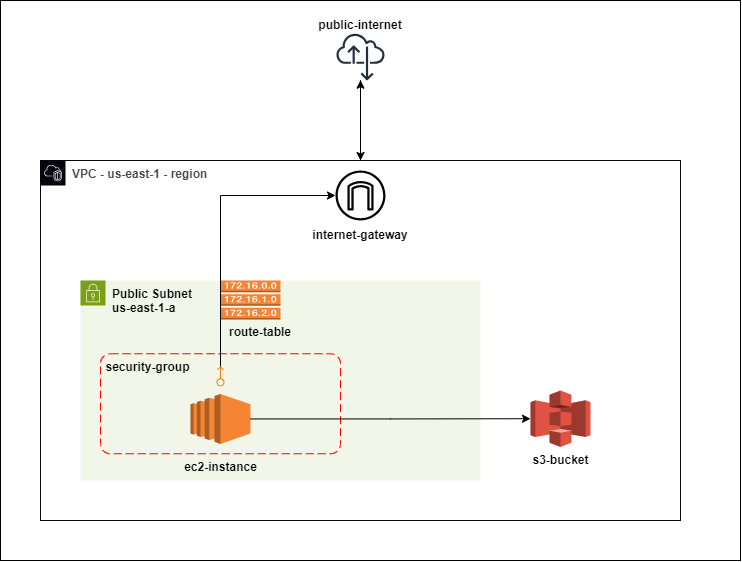

The diagram above was exported from draw.io. Its source (the exported page's mxGraphModel, read from the mxfile embedded in the PNG):
<mxGraphModel dx="1167" dy="1824" grid="1" gridSize="10" guides="1" tooltips="1" connect="1" arrows="1" fold="1" page="1" pageScale="1" pageWidth="850" pageHeight="1100" math="0" shadow="0">
  <root>
    <mxCell id="0" />
    <mxCell id="1" parent="0" />
    <mxCell id="S7xTYiLjLJNGDzL95CZO-37" value="" style="rounded=0;whiteSpace=wrap;html=1;" vertex="1" parent="1">
      <mxGeometry x="120" y="-80" width="740" height="560" as="geometry" />
    </mxCell>
    <mxCell id="S7xTYiLjLJNGDzL95CZO-22" style="edgeStyle=orthogonalEdgeStyle;rounded=0;orthogonalLoop=1;jettySize=auto;html=1;exitX=0.5;exitY=0;exitDx=0;exitDy=0;" edge="1" parent="1" source="S7xTYiLjLJNGDzL95CZO-2" target="S7xTYiLjLJNGDzL95CZO-8">
      <mxGeometry relative="1" as="geometry" />
    </mxCell>
    <mxCell id="S7xTYiLjLJNGDzL95CZO-2" value="VPC - us-east-1 - region" style="points=[[0,0],[0.25,0],[0.5,0],[0.75,0],[1,0],[1,0.25],[1,0.5],[1,0.75],[1,1],[0.75,1],[0.5,1],[0.25,1],[0,1],[0,0.75],[0,0.5],[0,0.25]];outlineConnect=0;gradientColor=none;html=1;whiteSpace=wrap;fontSize=12;fontStyle=1;container=1;pointerEvents=0;collapsible=0;recursiveResize=0;shape=mxgraph.aws4.group;grIcon=mxgraph.aws4.group_vpc2;strokeColor=#07040D;fillColor=none;verticalAlign=top;align=left;spacingLeft=30;fontColor=#444A4A;dashed=0;labelBackgroundColor=none;" vertex="1" parent="1">
      <mxGeometry x="160" y="80" width="640" height="360" as="geometry" />
    </mxCell>
    <mxCell id="S7xTYiLjLJNGDzL95CZO-3" value="&lt;b&gt;Public Subnet&amp;nbsp;&lt;br&gt;us-east-1-a&lt;/b&gt;" style="points=[[0,0],[0.25,0],[0.5,0],[0.75,0],[1,0],[1,0.25],[1,0.5],[1,0.75],[1,1],[0.75,1],[0.5,1],[0.25,1],[0,1],[0,0.75],[0,0.5],[0,0.25]];outlineConnect=0;gradientColor=none;html=1;whiteSpace=wrap;fontSize=12;fontStyle=0;container=1;pointerEvents=0;collapsible=0;recursiveResize=0;shape=mxgraph.aws4.group;grIcon=mxgraph.aws4.group_security_group;grStroke=0;strokeColor=#7AA116;fillColor=#F2F6E8;verticalAlign=top;align=left;spacingLeft=30;fontColor=default;dashed=0;" vertex="1" parent="S7xTYiLjLJNGDzL95CZO-2">
      <mxGeometry x="40" y="120" width="400" height="200" as="geometry" />
    </mxCell>
    <mxCell id="S7xTYiLjLJNGDzL95CZO-25" value="" style="rounded=1;arcSize=10;dashed=1;strokeColor=#ff0000;fillColor=none;gradientColor=none;dashPattern=8 4;strokeWidth=1;" vertex="1" parent="S7xTYiLjLJNGDzL95CZO-3">
      <mxGeometry x="20" y="73.25" width="240" height="100" as="geometry" />
    </mxCell>
    <mxCell id="S7xTYiLjLJNGDzL95CZO-5" value="" style="outlineConnect=0;dashed=0;verticalLabelPosition=bottom;verticalAlign=top;align=center;html=1;shape=mxgraph.aws3.ec2;fillColor=#F58534;gradientColor=none;" vertex="1" parent="S7xTYiLjLJNGDzL95CZO-3">
      <mxGeometry x="110" y="113.38" width="60" height="50" as="geometry" />
    </mxCell>
    <mxCell id="S7xTYiLjLJNGDzL95CZO-16" value="ec2-instance" style="text;strokeColor=none;align=center;fillColor=none;html=1;verticalAlign=middle;whiteSpace=wrap;rounded=0;fontStyle=1" vertex="1" parent="S7xTYiLjLJNGDzL95CZO-3">
      <mxGeometry x="97.5" y="173.25" width="85" height="26.75" as="geometry" />
    </mxCell>
    <mxCell id="S7xTYiLjLJNGDzL95CZO-26" value="security-group" style="text;strokeColor=none;align=center;fillColor=none;html=1;verticalAlign=middle;whiteSpace=wrap;rounded=0;fontStyle=1" vertex="1" parent="S7xTYiLjLJNGDzL95CZO-3">
      <mxGeometry x="20" y="73.25" width="95" height="26.75" as="geometry" />
    </mxCell>
    <mxCell id="S7xTYiLjLJNGDzL95CZO-27" value="" style="sketch=0;outlineConnect=0;fontColor=#232F3E;gradientColor=none;fillColor=#ED7100;strokeColor=none;dashed=0;verticalLabelPosition=bottom;verticalAlign=top;align=center;html=1;fontSize=12;fontStyle=0;aspect=fixed;pointerEvents=1;shape=mxgraph.aws4.elastic_ip_address;rotation=-90;strokeWidth=4;" vertex="1" parent="S7xTYiLjLJNGDzL95CZO-3">
      <mxGeometry x="130" y="91.67000000000002" width="20" height="8.33" as="geometry" />
    </mxCell>
    <mxCell id="S7xTYiLjLJNGDzL95CZO-35" value="" style="outlineConnect=0;dashed=0;verticalLabelPosition=bottom;verticalAlign=top;align=center;html=1;shape=mxgraph.aws3.route_table;fillColor=#F58536;gradientColor=none;" vertex="1" parent="S7xTYiLjLJNGDzL95CZO-3">
      <mxGeometry x="140" width="60" height="39" as="geometry" />
    </mxCell>
    <mxCell id="S7xTYiLjLJNGDzL95CZO-36" value="route-table" style="text;strokeColor=none;align=center;fillColor=none;html=1;verticalAlign=middle;whiteSpace=wrap;rounded=0;fontStyle=1" vertex="1" parent="S7xTYiLjLJNGDzL95CZO-3">
      <mxGeometry x="140" y="39" width="80" height="26.75" as="geometry" />
    </mxCell>
    <mxCell id="S7xTYiLjLJNGDzL95CZO-7" value="" style="sketch=0;outlineConnect=0;fontColor=#232F3E;gradientColor=none;fillColor=#050505;strokeColor=none;dashed=0;verticalLabelPosition=bottom;verticalAlign=top;align=center;html=1;fontSize=12;fontStyle=0;aspect=fixed;pointerEvents=1;shape=mxgraph.aws4.internet_gateway;" vertex="1" parent="S7xTYiLjLJNGDzL95CZO-2">
      <mxGeometry x="295" y="10" width="50" height="50" as="geometry" />
    </mxCell>
    <mxCell id="S7xTYiLjLJNGDzL95CZO-9" value="&lt;b&gt;internet-gateway&lt;/b&gt;" style="text;strokeColor=none;align=center;fillColor=none;html=1;verticalAlign=middle;whiteSpace=wrap;rounded=0;" vertex="1" parent="S7xTYiLjLJNGDzL95CZO-2">
      <mxGeometry x="270" y="60" width="100" height="30" as="geometry" />
    </mxCell>
    <mxCell id="S7xTYiLjLJNGDzL95CZO-18" value="" style="outlineConnect=0;dashed=0;verticalLabelPosition=bottom;verticalAlign=top;align=center;html=1;shape=mxgraph.aws3.s3;fillColor=#E05243;gradientColor=none;" vertex="1" parent="S7xTYiLjLJNGDzL95CZO-2">
      <mxGeometry x="490" y="230" width="60" height="56.5" as="geometry" />
    </mxCell>
    <mxCell id="S7xTYiLjLJNGDzL95CZO-21" value="s3-bucket" style="text;strokeColor=none;align=center;fillColor=none;html=1;verticalAlign=middle;whiteSpace=wrap;rounded=0;fontStyle=1" vertex="1" parent="S7xTYiLjLJNGDzL95CZO-2">
      <mxGeometry x="477.5" y="286.5" width="85" height="26.75" as="geometry" />
    </mxCell>
    <mxCell id="S7xTYiLjLJNGDzL95CZO-29" style="edgeStyle=orthogonalEdgeStyle;rounded=0;orthogonalLoop=1;jettySize=auto;html=1;" edge="1" parent="S7xTYiLjLJNGDzL95CZO-2" source="S7xTYiLjLJNGDzL95CZO-27" target="S7xTYiLjLJNGDzL95CZO-7">
      <mxGeometry relative="1" as="geometry">
        <Array as="points">
          <mxPoint x="180" y="35" />
        </Array>
      </mxGeometry>
    </mxCell>
    <mxCell id="S7xTYiLjLJNGDzL95CZO-34" style="edgeStyle=orthogonalEdgeStyle;rounded=0;orthogonalLoop=1;jettySize=auto;html=1;" edge="1" parent="S7xTYiLjLJNGDzL95CZO-2" source="S7xTYiLjLJNGDzL95CZO-5" target="S7xTYiLjLJNGDzL95CZO-18">
      <mxGeometry relative="1" as="geometry" />
    </mxCell>
    <mxCell id="S7xTYiLjLJNGDzL95CZO-23" style="edgeStyle=orthogonalEdgeStyle;rounded=0;orthogonalLoop=1;jettySize=auto;html=1;entryX=0.5;entryY=0;entryDx=0;entryDy=0;" edge="1" parent="1" source="S7xTYiLjLJNGDzL95CZO-8" target="S7xTYiLjLJNGDzL95CZO-2">
      <mxGeometry relative="1" as="geometry" />
    </mxCell>
    <mxCell id="S7xTYiLjLJNGDzL95CZO-8" value="" style="sketch=0;outlineConnect=0;fontColor=#232F3E;gradientColor=none;fillColor=#232F3D;strokeColor=none;dashed=0;verticalLabelPosition=bottom;verticalAlign=top;align=center;html=1;fontSize=12;fontStyle=0;aspect=fixed;pointerEvents=1;shape=mxgraph.aws4.internet_alt22;" vertex="1" parent="1">
      <mxGeometry x="456" y="-48" width="48" height="48" as="geometry" />
    </mxCell>
    <mxCell id="S7xTYiLjLJNGDzL95CZO-15" value="&lt;b&gt;public-internet&lt;/b&gt;" style="text;strokeColor=none;align=center;fillColor=none;html=1;verticalAlign=middle;whiteSpace=wrap;rounded=0;" vertex="1" parent="1">
      <mxGeometry x="435" y="-70" width="90" height="30" as="geometry" />
    </mxCell>
  </root>
</mxGraphModel>